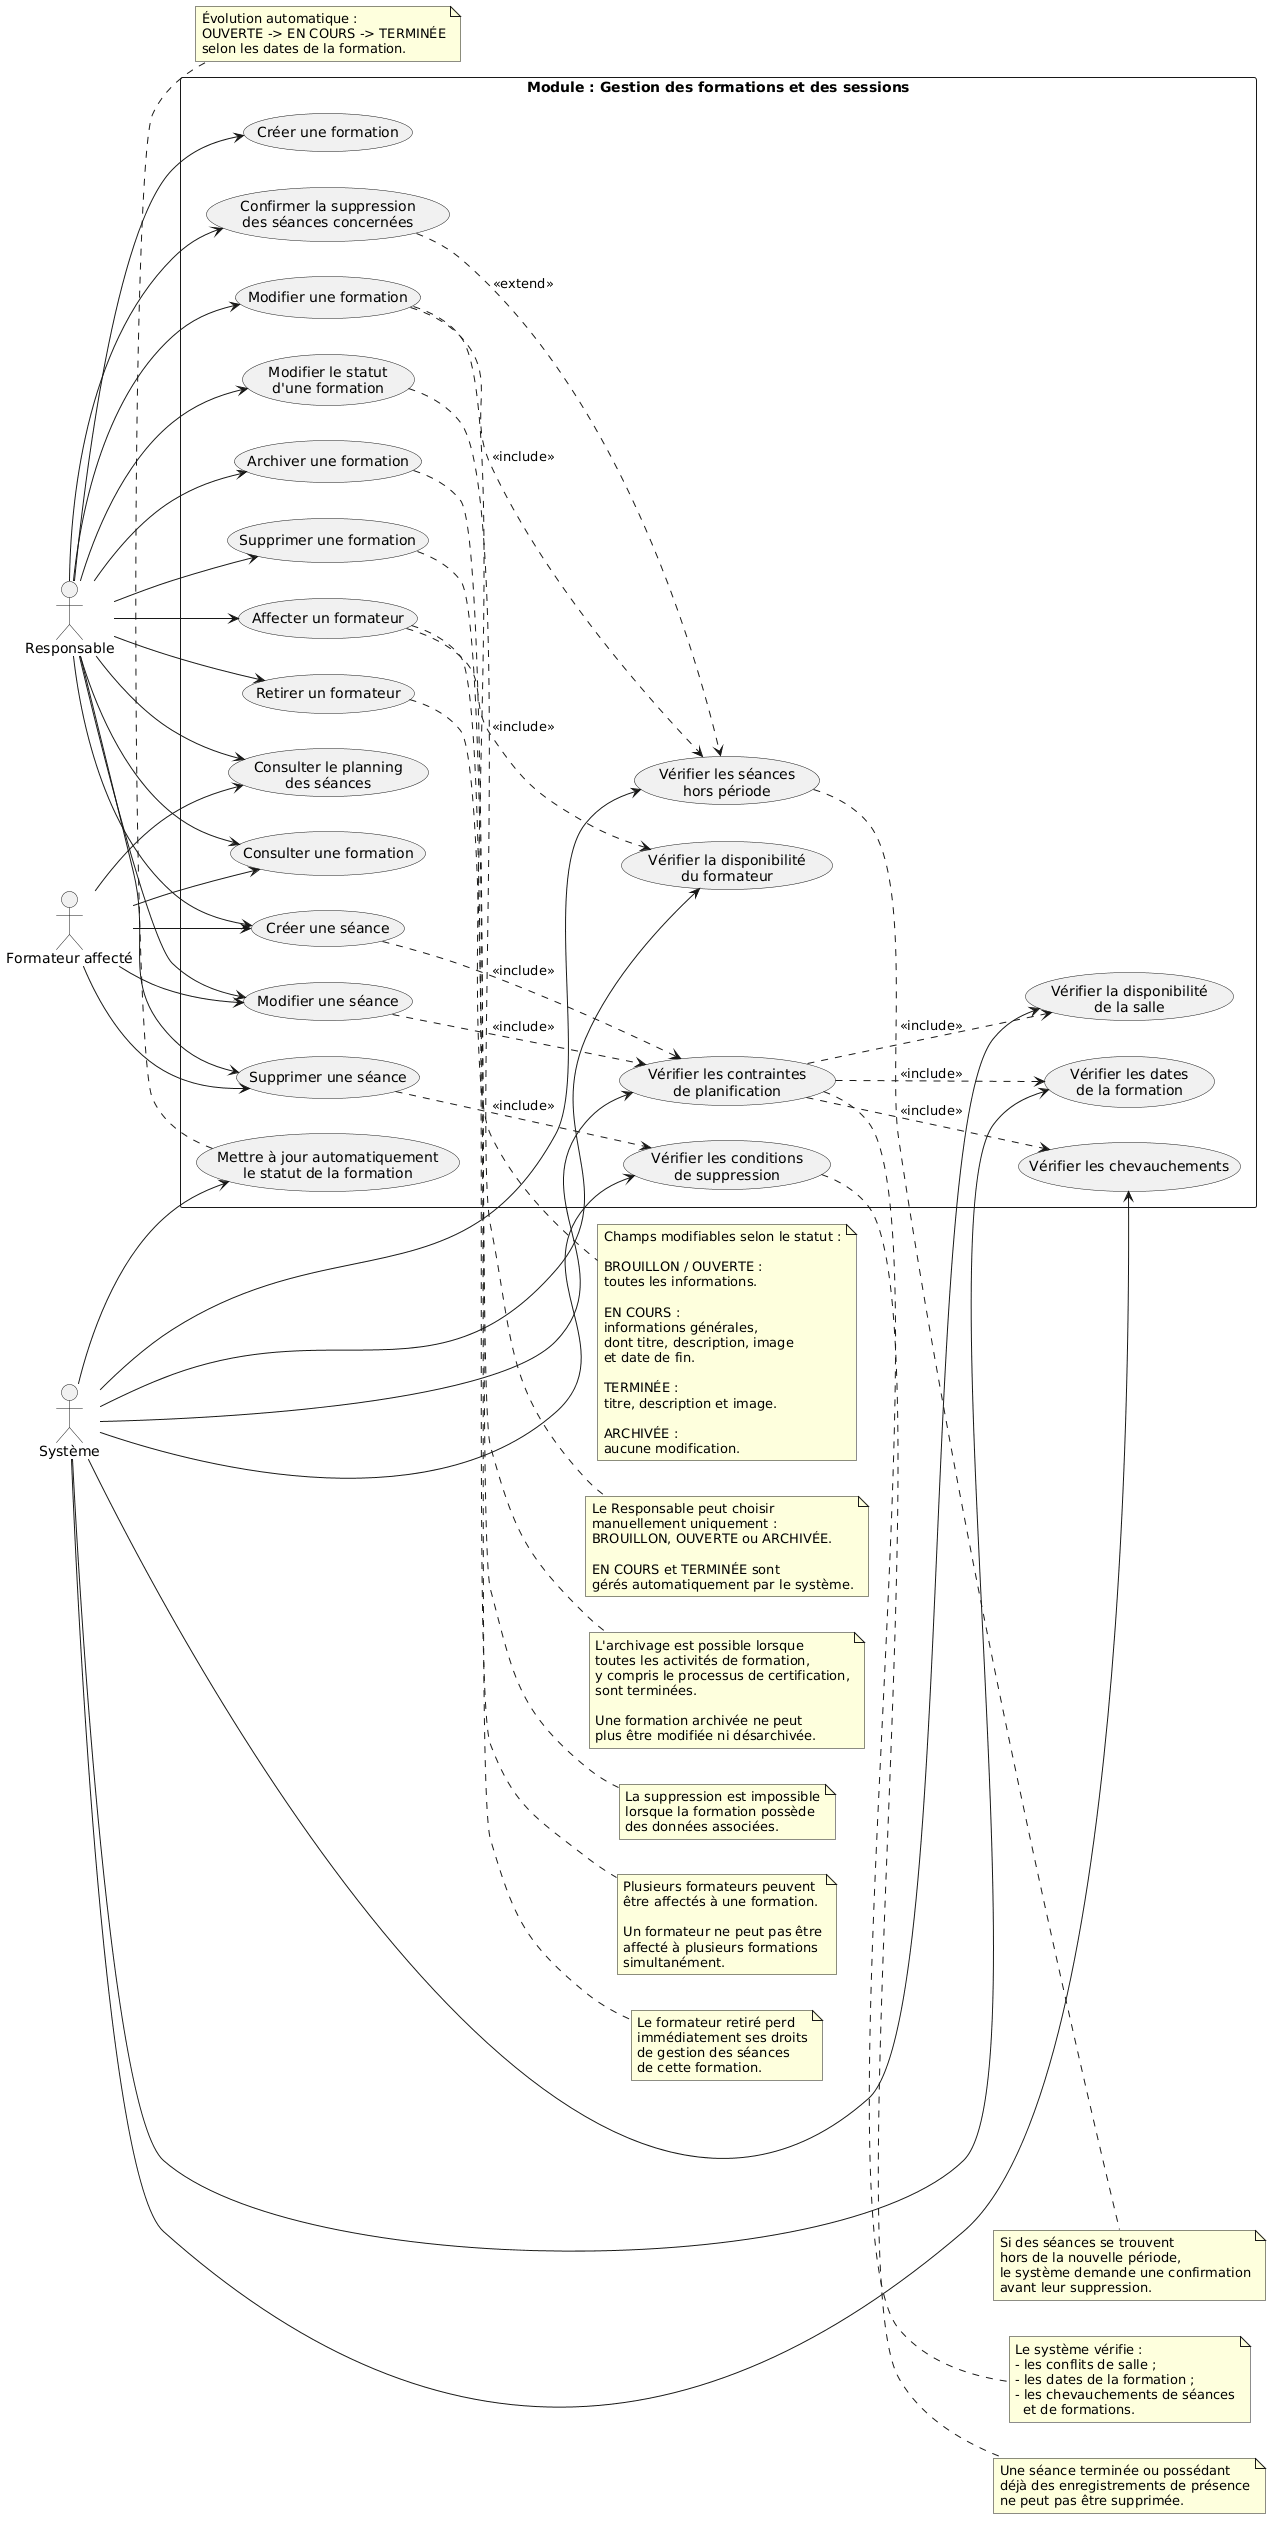

The diagram above was rendered by PlantUML. Its source (embedded in the PNG):
@startuml
left to right direction
skinparam packageStyle rectangle
skinparam shadowing false

actor "Responsable" as Responsable
actor "Formateur affecté" as Formateur
actor "Système" as Systeme

rectangle "Module : Gestion des formations et des sessions" {

  ' Gestion des formations
  usecase "Créer une formation" as UC1
  usecase "Consulter une formation" as UC2
  usecase "Modifier une formation" as UC3
  usecase "Modifier le statut\nd'une formation" as UC4
  usecase "Archiver une formation" as UC5
  usecase "Supprimer une formation" as UC6

  ' Affectation des formateurs
  usecase "Affecter un formateur" as UC7
  usecase "Retirer un formateur" as UC8
  usecase "Vérifier la disponibilité\ndu formateur" as UC9

  ' Gestion des séances
  usecase "Consulter le planning\ndes séances" as UC10
  usecase "Créer une séance" as UC11
  usecase "Modifier une séance" as UC12
  usecase "Supprimer une séance" as UC13
  usecase "Vérifier les contraintes\nde planification" as UC14
  usecase "Vérifier la disponibilité\nde la salle" as UC15
  usecase "Vérifier les dates\nde la formation" as UC16
  usecase "Vérifier les chevauchements" as UC17
  usecase "Vérifier les conditions\nde suppression" as UC18

  ' Contrôle des dates et statuts
  usecase "Vérifier les séances\nhors période" as UC19
  usecase "Confirmer la suppression\ndes séances concernées" as UC20
  usecase "Mettre à jour automatiquement\nle statut de la formation" as UC21
}

' Responsable
Responsable --> UC1
Responsable --> UC2
Responsable --> UC3
Responsable --> UC4
Responsable --> UC5
Responsable --> UC6
Responsable --> UC7
Responsable --> UC8
Responsable --> UC10
Responsable --> UC11
Responsable --> UC12
Responsable --> UC13
Responsable --> UC20

' Formateur affecté
Formateur --> UC2
Formateur --> UC10
Formateur --> UC11
Formateur --> UC12
Formateur --> UC13

' Système
Systeme --> UC9
Systeme --> UC14
Systeme --> UC15
Systeme --> UC16
Systeme --> UC17
Systeme --> UC18
Systeme --> UC19
Systeme --> UC21

' Affectation
UC7 ..> UC9 : <<include>>

' Planification
UC11 ..> UC14 : <<include>>
UC12 ..> UC14 : <<include>>
UC14 ..> UC15 : <<include>>
UC14 ..> UC16 : <<include>>
UC14 ..> UC17 : <<include>>

' Suppression de séance
UC13 ..> UC18 : <<include>>

' Modification de formation
UC3 ..> UC19 : <<include>>
UC20 ..> UC19 : <<extend>>

note right of UC3
  Champs modifiables selon le statut :

  BROUILLON / OUVERTE :
  toutes les informations.

  EN COURS :
  informations générales,
  dont titre, description, image
  et date de fin.

  TERMINÉE :
  titre, description et image.

  ARCHIVÉE :
  aucune modification.
end note

note right of UC4
  Le Responsable peut choisir
  manuellement uniquement :
  BROUILLON, OUVERTE ou ARCHIVÉE.

  EN COURS et TERMINÉE sont
  gérés automatiquement par le système.
end note

note right of UC5
  L'archivage est possible lorsque
  toutes les activités de formation,
  y compris le processus de certification,
  sont terminées.

  Une formation archivée ne peut
  plus être modifiée ni désarchivée.
end note

note right of UC6
  La suppression est impossible
  lorsque la formation possède
  des données associées.
end note

note right of UC7
  Plusieurs formateurs peuvent
  être affectés à une formation.

  Un formateur ne peut pas être
  affecté à plusieurs formations
  simultanément.
end note

note right of UC8
  Le formateur retiré perd
  immédiatement ses droits
  de gestion des séances
  de cette formation.
end note

note right of UC14
  Le système vérifie :
  - les conflits de salle ;
  - les dates de la formation ;
  - les chevauchements de séances
    et de formations.
end note

note right of UC18
  Une séance terminée ou possédant
  déjà des enregistrements de présence
  ne peut pas être supprimée.
end note

note right of UC19
  Si des séances se trouvent
  hors de la nouvelle période,
  le système demande une confirmation
  avant leur suppression.
end note

note bottom of UC21
  Évolution automatique :
  OUVERTE -> EN COURS -> TERMINÉE
  selon les dates de la formation.
end note
@enduml